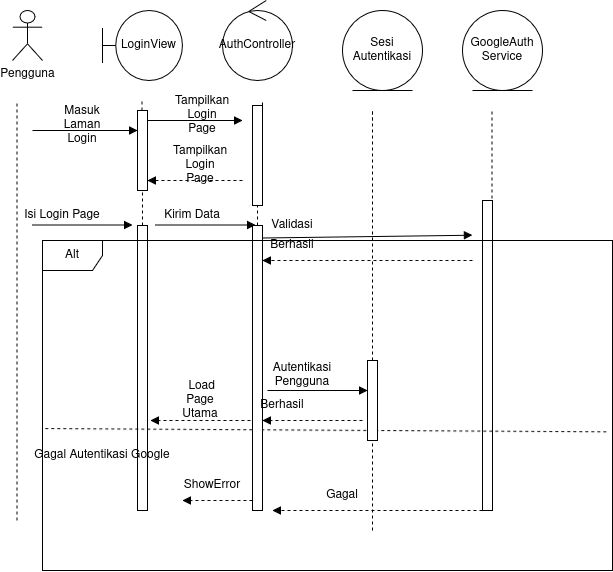

The diagram above was exported from draw.io. Its source (the exported page's mxGraphModel, read from the mxfile embedded in the PNG):
<mxGraphModel dx="1501" dy="982" grid="1" gridSize="10" guides="1" tooltips="1" connect="1" arrows="1" fold="1" page="1" pageScale="1" pageWidth="850" pageHeight="1100" math="0" shadow="0">
  <root>
    <mxCell id="0" />
    <mxCell id="1" parent="0" />
    <mxCell id="MMpDL8Bm_Z5whN4VQJew-1" parent="1" style="shape=umlActor;verticalLabelPosition=bottom;verticalAlign=top;html=1;" value="Pengguna" vertex="1">
      <mxGeometry height="50" width="30" x="70" y="20" as="geometry" />
    </mxCell>
    <mxCell id="MMpDL8Bm_Z5whN4VQJew-6" parent="1" style="shape=umlBoundary;whiteSpace=wrap;html=1;" value="LoginView" vertex="1">
      <mxGeometry height="70" width="80" x="160" y="20" as="geometry" />
    </mxCell>
    <mxCell id="MMpDL8Bm_Z5whN4VQJew-7" parent="1" style="ellipse;shape=umlControl;whiteSpace=wrap;html=1;" value="AuthController" vertex="1">
      <mxGeometry height="80" width="70" x="280" y="10" as="geometry" />
    </mxCell>
    <mxCell id="MMpDL8Bm_Z5whN4VQJew-10" edge="1" parent="1" style="endArrow=none;dashed=1;html=1;rounded=0;" value="">
      <mxGeometry height="50" relative="1" width="50" as="geometry">
        <mxPoint x="74.5" y="530" as="sourcePoint" />
        <mxPoint x="74.5" y="110" as="targetPoint" />
      </mxGeometry>
    </mxCell>
    <mxCell id="MMpDL8Bm_Z5whN4VQJew-11" edge="1" parent="1" source="MMpDL8Bm_Z5whN4VQJew-17" style="endArrow=none;dashed=1;html=1;rounded=0;" value="">
      <mxGeometry height="50" relative="1" width="50" as="geometry">
        <mxPoint x="199.5" y="990" as="sourcePoint" />
        <mxPoint x="199.5" y="110" as="targetPoint" />
      </mxGeometry>
    </mxCell>
    <mxCell id="MMpDL8Bm_Z5whN4VQJew-12" edge="1" parent="1" source="vONayoELPmIGCZiwvTDH-57" style="endArrow=none;dashed=1;html=1;rounded=0;" value="">
      <mxGeometry height="50" relative="1" width="50" as="geometry">
        <mxPoint x="320" y="990" as="sourcePoint" />
        <mxPoint x="320" y="110" as="targetPoint" />
      </mxGeometry>
    </mxCell>
    <mxCell id="MMpDL8Bm_Z5whN4VQJew-18" edge="1" parent="1" source="MMpDL8Bm_Z5whN4VQJew-32" style="endArrow=none;dashed=1;html=1;rounded=0;" target="MMpDL8Bm_Z5whN4VQJew-17" value="">
      <mxGeometry height="50" relative="1" width="50" as="geometry">
        <mxPoint x="199.5" y="990" as="sourcePoint" />
        <mxPoint x="199.5" y="110" as="targetPoint" />
      </mxGeometry>
    </mxCell>
    <mxCell id="MMpDL8Bm_Z5whN4VQJew-17" parent="1" style="html=1;points=[[0,0,0,0,5],[0,1,0,0,-5],[1,0,0,0,5],[1,1,0,0,-5]];perimeter=orthogonalPerimeter;outlineConnect=0;targetShapes=umlLifeline;portConstraint=eastwest;newEdgeStyle={&quot;edgeStyle&quot;:&quot;sequenceEdgeStyle&quot;,&quot;libavoidRouting&quot;:0,&quot;curved&quot;:0,&quot;rounded&quot;:0};" value="" vertex="1">
      <mxGeometry height="80" width="10" x="195" y="120" as="geometry" />
    </mxCell>
    <mxCell id="MMpDL8Bm_Z5whN4VQJew-19" edge="1" parent="1" style="html=1;verticalAlign=bottom;labelBackgroundColor=none;endArrow=block;endFill=1;rounded=0;" value="">
      <mxGeometry relative="1" width="160" as="geometry">
        <mxPoint x="90" y="140" as="sourcePoint" />
        <mxPoint x="195" y="140" as="targetPoint" />
      </mxGeometry>
    </mxCell>
    <mxCell id="MMpDL8Bm_Z5whN4VQJew-20" parent="1" style="text;html=1;whiteSpace=wrap;strokeColor=none;fillColor=none;align=center;verticalAlign=middle;rounded=0;" value="Masuk Laman Login" vertex="1">
      <mxGeometry height="30" width="60" x="110" y="120" as="geometry" />
    </mxCell>
    <mxCell id="MMpDL8Bm_Z5whN4VQJew-27" parent="1" style="text;html=1;whiteSpace=wrap;strokeColor=none;fillColor=none;align=center;verticalAlign=middle;rounded=0;" value="&lt;div&gt;Tampilkan Login Page&lt;/div&gt;" vertex="1">
      <mxGeometry height="30" width="60" x="230" y="110" as="geometry" />
    </mxCell>
    <mxCell id="MMpDL8Bm_Z5whN4VQJew-29" edge="1" parent="1" style="html=1;verticalAlign=bottom;labelBackgroundColor=none;endArrow=block;endFill=1;dashed=1;rounded=0;" value="">
      <mxGeometry relative="1" width="160" as="geometry">
        <mxPoint x="300" y="190" as="sourcePoint" />
        <mxPoint x="205" y="190" as="targetPoint" />
      </mxGeometry>
    </mxCell>
    <mxCell id="MMpDL8Bm_Z5whN4VQJew-32" parent="1" style="html=1;points=[[0,0,0,0,5],[0,1,0,0,-5],[1,0,0,0,5],[1,1,0,0,-5]];perimeter=orthogonalPerimeter;outlineConnect=0;targetShapes=umlLifeline;portConstraint=eastwest;newEdgeStyle={&quot;edgeStyle&quot;:&quot;sequenceEdgeStyle&quot;,&quot;libavoidRouting&quot;:0,&quot;curved&quot;:0,&quot;rounded&quot;:0};" value="" vertex="1">
      <mxGeometry height="285" width="10" x="195" y="235" as="geometry" />
    </mxCell>
    <mxCell id="MMpDL8Bm_Z5whN4VQJew-34" edge="1" parent="1" style="html=1;verticalAlign=bottom;labelBackgroundColor=none;endArrow=block;endFill=1;rounded=0;" value="">
      <mxGeometry relative="1" width="160" as="geometry">
        <mxPoint x="90" y="234.5" as="sourcePoint" />
        <mxPoint x="190" y="234.5" as="targetPoint" />
      </mxGeometry>
    </mxCell>
    <mxCell id="vONayoELPmIGCZiwvTDH-7" parent="1" style="text;html=1;whiteSpace=wrap;strokeColor=none;fillColor=none;align=center;verticalAlign=middle;rounded=0;" value="Isi Login Page" vertex="1">
      <mxGeometry height="30" width="80" x="80" y="210" as="geometry" />
    </mxCell>
    <mxCell id="vONayoELPmIGCZiwvTDH-11" edge="1" parent="1" source="vONayoELPmIGCZiwvTDH-20" style="html=1;verticalAlign=bottom;labelBackgroundColor=none;endArrow=block;endFill=1;rounded=0;exitX=0;exitY=0.25;exitDx=0;exitDy=0;" value="">
      <mxGeometry relative="1" width="160" as="geometry">
        <mxPoint x="210" y="244.5" as="sourcePoint" />
        <mxPoint x="530" y="244.72" as="targetPoint" />
      </mxGeometry>
    </mxCell>
    <mxCell id="vONayoELPmIGCZiwvTDH-15" parent="1" style="ellipse;shape=umlEntity;whiteSpace=wrap;html=1;" value="Sesi&lt;br&gt;Autentikasi" vertex="1">
      <mxGeometry height="80" width="80" x="400" y="20" as="geometry" />
    </mxCell>
    <mxCell id="vONayoELPmIGCZiwvTDH-16" edge="1" parent="1" style="endArrow=none;dashed=1;html=1;rounded=0;fontStyle=1" value="">
      <mxGeometry height="50" relative="1" width="50" as="geometry">
        <mxPoint x="549.5" y="520" as="sourcePoint" />
        <mxPoint x="549.5" y="120" as="targetPoint" />
      </mxGeometry>
    </mxCell>
    <mxCell id="vONayoELPmIGCZiwvTDH-17" parent="1" style="html=1;points=[[0,0,0,0,5],[0,1,0,0,-5],[1,0,0,0,5],[1,1,0,0,-5]];perimeter=orthogonalPerimeter;outlineConnect=0;targetShapes=umlLifeline;portConstraint=eastwest;newEdgeStyle={&quot;edgeStyle&quot;:&quot;sequenceEdgeStyle&quot;,&quot;libavoidRouting&quot;:0,&quot;curved&quot;:0,&quot;rounded&quot;:0};" value="" vertex="1">
      <mxGeometry height="310" width="10" x="540" y="210" as="geometry" />
    </mxCell>
    <mxCell id="vONayoELPmIGCZiwvTDH-18" parent="1" style="text;html=1;whiteSpace=wrap;strokeColor=none;fillColor=none;align=center;verticalAlign=middle;rounded=0;" value="Validasi" vertex="1">
      <mxGeometry height="30" width="60" x="320" y="220" as="geometry" />
    </mxCell>
    <mxCell id="vONayoELPmIGCZiwvTDH-19" edge="1" parent="1" style="html=1;verticalAlign=bottom;labelBackgroundColor=none;endArrow=block;endFill=1;dashed=1;rounded=0;entryX=0;entryY=1;entryDx=0;entryDy=0;" target="vONayoELPmIGCZiwvTDH-20" value="">
      <mxGeometry relative="1" width="160" as="geometry">
        <mxPoint x="530" y="270" as="sourcePoint" />
        <mxPoint x="212.5" y="270" as="targetPoint" />
      </mxGeometry>
    </mxCell>
    <mxCell id="vONayoELPmIGCZiwvTDH-20" parent="1" style="text;html=1;whiteSpace=wrap;strokeColor=none;fillColor=none;align=center;verticalAlign=middle;rounded=0;" value="Berhasil" vertex="1">
      <mxGeometry height="30" width="60" x="320" y="240" as="geometry" />
    </mxCell>
    <mxCell id="vONayoELPmIGCZiwvTDH-42" edge="1" parent="1" source="vONayoELPmIGCZiwvTDH-78" style="endArrow=none;dashed=1;html=1;rounded=0;entryX=0.993;entryY=0.58;entryDx=0;entryDy=0;entryPerimeter=0;exitX=0.005;exitY=0.57;exitDx=0;exitDy=0;exitPerimeter=0;" target="vONayoELPmIGCZiwvTDH-78" value="">
      <mxGeometry height="50" relative="1" width="50" as="geometry">
        <mxPoint x="65" y="289.99999999999994" as="sourcePoint" />
        <mxPoint x="836.54" y="289.99999999999994" as="targetPoint" />
      </mxGeometry>
    </mxCell>
    <mxCell id="vONayoELPmIGCZiwvTDH-51" parent="1" style="ellipse;shape=umlEntity;whiteSpace=wrap;html=1;" value="&lt;div&gt;GoogleAuth&lt;/div&gt;&lt;div&gt;Service&lt;/div&gt;" vertex="1">
      <mxGeometry height="80" width="80" x="520" y="20" as="geometry" />
    </mxCell>
    <mxCell id="vONayoELPmIGCZiwvTDH-53" edge="1" parent="1" style="endArrow=none;dashed=1;html=1;rounded=0;" value="">
      <mxGeometry height="50" relative="1" width="50" as="geometry">
        <mxPoint x="430" y="130" as="sourcePoint" />
        <mxPoint x="430" y="120" as="targetPoint" />
      </mxGeometry>
    </mxCell>
    <mxCell id="vONayoELPmIGCZiwvTDH-54" edge="1" parent="1" style="html=1;verticalAlign=bottom;labelBackgroundColor=none;endArrow=block;endFill=1;rounded=0;" value="">
      <mxGeometry relative="1" width="160" as="geometry">
        <mxPoint x="213" y="234.5" as="sourcePoint" />
        <mxPoint x="313" y="234.5" as="targetPoint" />
      </mxGeometry>
    </mxCell>
    <mxCell id="vONayoELPmIGCZiwvTDH-55" parent="1" style="text;html=1;whiteSpace=wrap;strokeColor=none;fillColor=none;align=center;verticalAlign=middle;rounded=0;" value="Kirim Data" vertex="1">
      <mxGeometry height="30" width="60" x="220" y="210" as="geometry" />
    </mxCell>
    <mxCell id="vONayoELPmIGCZiwvTDH-56" edge="1" parent="1" style="html=1;verticalAlign=bottom;labelBackgroundColor=none;endArrow=block;endFill=1;rounded=0;" value="">
      <mxGeometry relative="1" width="160" as="geometry">
        <mxPoint x="205" y="130" as="sourcePoint" />
        <mxPoint x="300" y="130" as="targetPoint" />
      </mxGeometry>
    </mxCell>
    <mxCell id="MMpDL8Bm_Z5whN4VQJew-22" parent="1" style="html=1;points=[[0,0,0,0,5],[0,1,0,0,-5],[1,0,0,0,5],[1,1,0,0,-5]];perimeter=orthogonalPerimeter;outlineConnect=0;targetShapes=umlLifeline;portConstraint=eastwest;newEdgeStyle={&quot;edgeStyle&quot;:&quot;sequenceEdgeStyle&quot;,&quot;libavoidRouting&quot;:0,&quot;curved&quot;:0,&quot;rounded&quot;:0};" value="" vertex="1">
      <mxGeometry height="285" width="10" x="310" y="235" as="geometry" />
    </mxCell>
    <mxCell id="vONayoELPmIGCZiwvTDH-58" edge="1" parent="1" source="MMpDL8Bm_Z5whN4VQJew-22" style="endArrow=none;dashed=1;html=1;rounded=0;" target="vONayoELPmIGCZiwvTDH-57" value="">
      <mxGeometry height="50" relative="1" width="50" as="geometry">
        <mxPoint x="320" y="330" as="sourcePoint" />
        <mxPoint x="320" y="110" as="targetPoint" />
      </mxGeometry>
    </mxCell>
    <mxCell id="vONayoELPmIGCZiwvTDH-57" parent="1" style="html=1;points=[[0,0,0,0,5],[0,1,0,0,-5],[1,0,0,0,5],[1,1,0,0,-5]];perimeter=orthogonalPerimeter;outlineConnect=0;targetShapes=umlLifeline;portConstraint=eastwest;newEdgeStyle={&quot;edgeStyle&quot;:&quot;sequenceEdgeStyle&quot;,&quot;libavoidRouting&quot;:0,&quot;curved&quot;:0,&quot;rounded&quot;:0};" value="" vertex="1">
      <mxGeometry height="100" width="10" x="310" y="115" as="geometry" />
    </mxCell>
    <mxCell id="vONayoELPmIGCZiwvTDH-73" parent="1" style="text;html=1;whiteSpace=wrap;strokeColor=none;fillColor=none;align=center;verticalAlign=middle;rounded=0;" value="&lt;div&gt;Tampilkan Login Page&lt;/div&gt;" vertex="1">
      <mxGeometry height="30" width="60" x="228" y="160" as="geometry" />
    </mxCell>
    <mxCell id="vONayoELPmIGCZiwvTDH-74" edge="1" parent="1" source="vONayoELPmIGCZiwvTDH-76" style="endArrow=none;dashed=1;html=1;rounded=0;" value="">
      <mxGeometry height="50" relative="1" width="50" as="geometry">
        <mxPoint x="430" y="540" as="sourcePoint" />
        <mxPoint x="430" y="120" as="targetPoint" />
      </mxGeometry>
    </mxCell>
    <mxCell id="vONayoELPmIGCZiwvTDH-75" edge="1" parent="1" style="html=1;verticalAlign=bottom;labelBackgroundColor=none;endArrow=block;endFill=1;rounded=0;" value="">
      <mxGeometry relative="1" width="160" as="geometry">
        <mxPoint x="325" y="400" as="sourcePoint" />
        <mxPoint x="425" y="400" as="targetPoint" />
      </mxGeometry>
    </mxCell>
    <mxCell id="vONayoELPmIGCZiwvTDH-77" edge="1" parent="1" style="endArrow=none;dashed=1;html=1;rounded=0;" target="vONayoELPmIGCZiwvTDH-76" value="">
      <mxGeometry height="50" relative="1" width="50" as="geometry">
        <mxPoint x="430" y="540" as="sourcePoint" />
        <mxPoint x="430" y="120" as="targetPoint" />
      </mxGeometry>
    </mxCell>
    <mxCell id="vONayoELPmIGCZiwvTDH-76" parent="1" style="html=1;points=[[0,0,0,0,5],[0,1,0,0,-5],[1,0,0,0,5],[1,1,0,0,-5]];perimeter=orthogonalPerimeter;outlineConnect=0;targetShapes=umlLifeline;portConstraint=eastwest;newEdgeStyle={&quot;edgeStyle&quot;:&quot;sequenceEdgeStyle&quot;,&quot;libavoidRouting&quot;:0,&quot;curved&quot;:0,&quot;rounded&quot;:0};" value="" vertex="1">
      <mxGeometry height="80" width="10" x="425" y="370" as="geometry" />
    </mxCell>
    <mxCell id="vONayoELPmIGCZiwvTDH-78" parent="1" style="shape=umlFrame;whiteSpace=wrap;html=1;pointerEvents=0;" value="Alt" vertex="1">
      <mxGeometry height="330" width="570" x="100" y="250" as="geometry" />
    </mxCell>
    <mxCell id="vONayoELPmIGCZiwvTDH-79" edge="1" parent="1" style="html=1;verticalAlign=bottom;labelBackgroundColor=none;endArrow=block;endFill=1;dashed=1;rounded=0;entryX=0;entryY=1;entryDx=0;entryDy=0;" value="">
      <mxGeometry relative="1" width="160" as="geometry">
        <mxPoint x="540" y="520" as="sourcePoint" />
        <mxPoint x="330" y="520" as="targetPoint" />
      </mxGeometry>
    </mxCell>
    <mxCell id="vONayoELPmIGCZiwvTDH-80" parent="1" style="text;html=1;whiteSpace=wrap;strokeColor=none;fillColor=none;align=center;verticalAlign=middle;rounded=0;" value="Gagal" vertex="1">
      <mxGeometry height="30" width="60" x="370" y="490" as="geometry" />
    </mxCell>
    <mxCell id="vONayoELPmIGCZiwvTDH-81" parent="1" style="text;html=1;whiteSpace=wrap;strokeColor=none;fillColor=none;align=center;verticalAlign=middle;rounded=0;" value="Gagal Autentikasi Google" vertex="1">
      <mxGeometry height="30" width="160" x="80" y="450" as="geometry" />
    </mxCell>
    <mxCell id="vONayoELPmIGCZiwvTDH-85" edge="1" parent="1" source="MMpDL8Bm_Z5whN4VQJew-22" style="html=1;verticalAlign=bottom;labelBackgroundColor=none;endArrow=block;endFill=1;dashed=1;rounded=0;entryX=0;entryY=1;entryDx=0;entryDy=0;" target="vONayoELPmIGCZiwvTDH-84" value="">
      <mxGeometry relative="1" width="160" as="geometry">
        <mxPoint x="310" y="340" as="sourcePoint" />
        <mxPoint x="210" y="340" as="targetPoint" />
      </mxGeometry>
    </mxCell>
    <mxCell id="vONayoELPmIGCZiwvTDH-84" parent="1" style="text;html=1;whiteSpace=wrap;strokeColor=none;fillColor=none;align=center;verticalAlign=middle;rounded=0;" value="ShowError" vertex="1">
      <mxGeometry height="30" width="60" x="240" y="480" as="geometry" />
    </mxCell>
    <mxCell id="vONayoELPmIGCZiwvTDH-86" parent="1" style="text;html=1;whiteSpace=wrap;strokeColor=none;fillColor=none;align=center;verticalAlign=middle;rounded=0;" value="Autentikasi Pengguna" vertex="1">
      <mxGeometry height="30" width="60" x="330" y="370" as="geometry" />
    </mxCell>
    <mxCell id="vONayoELPmIGCZiwvTDH-87" edge="1" parent="1" style="html=1;verticalAlign=bottom;labelBackgroundColor=none;endArrow=block;endFill=1;dashed=1;rounded=0;" target="MMpDL8Bm_Z5whN4VQJew-22" value="">
      <mxGeometry relative="1" width="160" as="geometry">
        <mxPoint x="420" y="430" as="sourcePoint" />
        <mxPoint x="340" y="430" as="targetPoint" />
      </mxGeometry>
    </mxCell>
    <mxCell id="vONayoELPmIGCZiwvTDH-88" parent="1" style="text;html=1;whiteSpace=wrap;strokeColor=none;fillColor=none;align=center;verticalAlign=middle;rounded=0;" value="Berhasil" vertex="1">
      <mxGeometry height="30" width="60" x="310" y="400" as="geometry" />
    </mxCell>
    <mxCell id="vONayoELPmIGCZiwvTDH-89" edge="1" parent="1" style="html=1;verticalAlign=bottom;labelBackgroundColor=none;endArrow=block;endFill=1;dashed=1;rounded=0;" value="">
      <mxGeometry relative="1" width="160" as="geometry">
        <mxPoint x="308" y="430" as="sourcePoint" />
        <mxPoint x="208" y="430" as="targetPoint" />
      </mxGeometry>
    </mxCell>
    <mxCell id="vONayoELPmIGCZiwvTDH-90" parent="1" style="text;html=1;whiteSpace=wrap;strokeColor=none;fillColor=none;align=center;verticalAlign=middle;rounded=0;" value="&amp;nbsp;Load Page Utama" vertex="1">
      <mxGeometry height="30" width="60" x="228" y="395" as="geometry" />
    </mxCell>
  </root>
</mxGraphModel>